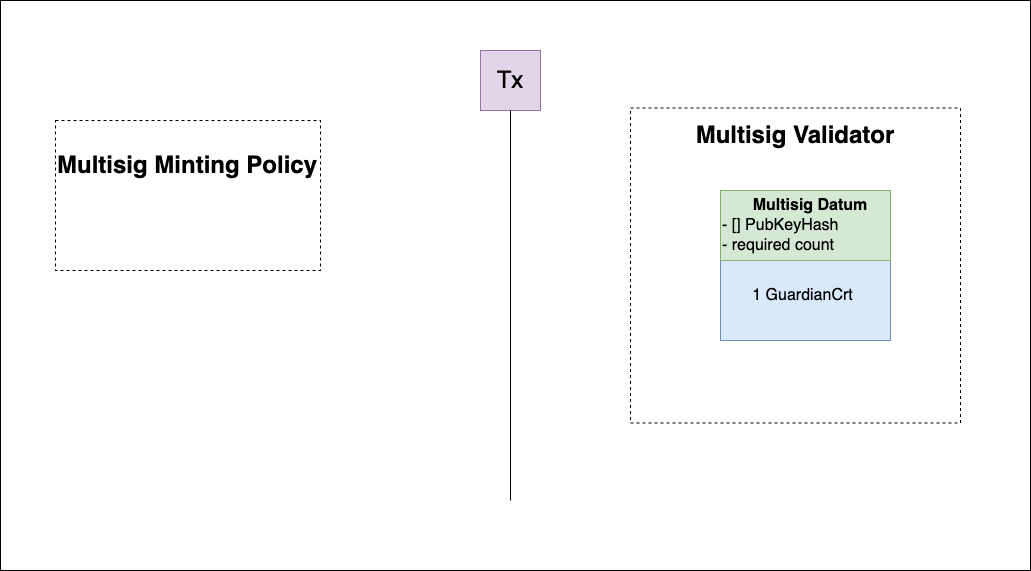

The diagram above was exported from draw.io. Its source (the exported page's mxGraphModel, read from the mxfile embedded in the PNG):
<mxGraphModel dx="920" dy="1160" grid="1" gridSize="10" guides="1" tooltips="1" connect="1" arrows="1" fold="1" page="1" pageScale="1" pageWidth="850" pageHeight="1100" math="0" shadow="0">
  <root>
    <mxCell id="0" />
    <mxCell id="1" parent="0" />
    <mxCell id="1js0o-Ijc_NU4PUgOOsa-1" value="" style="rounded=0;whiteSpace=wrap;html=1;" vertex="1" parent="1">
      <mxGeometry x="130" width="1030" height="570" as="geometry" />
    </mxCell>
    <mxCell id="eueB0GXMtsz1DYbG-T__-1" value="" style="rounded=0;whiteSpace=wrap;html=1;fillColor=#e1d5e7;strokeColor=#9673a6;" vertex="1" parent="1">
      <mxGeometry x="610" y="50" width="60" height="60" as="geometry" />
    </mxCell>
    <mxCell id="eueB0GXMtsz1DYbG-T__-2" value="Tx" style="text;html=1;strokeColor=none;fillColor=none;align=center;verticalAlign=middle;whiteSpace=wrap;rounded=0;fontSize=24;" vertex="1" parent="1">
      <mxGeometry x="610" y="65" width="60" height="30" as="geometry" />
    </mxCell>
    <mxCell id="eueB0GXMtsz1DYbG-T__-3" value="" style="endArrow=none;html=1;rounded=0;entryX=0.5;entryY=1;entryDx=0;entryDy=0;" edge="1" parent="1" target="eueB0GXMtsz1DYbG-T__-1">
      <mxGeometry width="50" height="50" relative="1" as="geometry">
        <mxPoint x="640" y="500" as="sourcePoint" />
        <mxPoint x="390" y="20" as="targetPoint" />
      </mxGeometry>
    </mxCell>
    <mxCell id="eueB0GXMtsz1DYbG-T__-4" value="" style="rounded=0;whiteSpace=wrap;html=1;dashed=1;" vertex="1" parent="1">
      <mxGeometry x="760" y="107.5" width="330" height="315" as="geometry" />
    </mxCell>
    <mxCell id="eueB0GXMtsz1DYbG-T__-5" value="&lt;b style=&quot;font-size: 24px;&quot;&gt;&lt;font style=&quot;font-size: 24px;&quot;&gt;Multisig Validator&lt;/font&gt;&lt;/b&gt;" style="text;html=1;strokeColor=none;fillColor=none;align=center;verticalAlign=middle;whiteSpace=wrap;rounded=0;fontSize=24;" vertex="1" parent="1">
      <mxGeometry x="810" y="120" width="230" height="30" as="geometry" />
    </mxCell>
    <mxCell id="eueB0GXMtsz1DYbG-T__-6" value="" style="rounded=0;whiteSpace=wrap;html=1;fillColor=#dae8fc;strokeColor=#6c8ebf;" vertex="1" parent="1">
      <mxGeometry x="850" y="190" width="170" height="150" as="geometry" />
    </mxCell>
    <mxCell id="eueB0GXMtsz1DYbG-T__-7" value="" style="rounded=0;whiteSpace=wrap;html=1;fillColor=#d5e8d4;strokeColor=#82b366;" vertex="1" parent="1">
      <mxGeometry x="850" y="190" width="170" height="70" as="geometry" />
    </mxCell>
    <mxCell id="eueB0GXMtsz1DYbG-T__-8" value="&lt;b style=&quot;font-size: 16px;&quot;&gt;&lt;font style=&quot;font-size: 16px;&quot;&gt;Multisig Datum&lt;/font&gt;&lt;/b&gt;" style="text;html=1;strokeColor=none;fillColor=none;align=center;verticalAlign=middle;whiteSpace=wrap;rounded=0;fontSize=16;" vertex="1" parent="1">
      <mxGeometry x="850" y="190" width="180" height="30" as="geometry" />
    </mxCell>
    <mxCell id="eueB0GXMtsz1DYbG-T__-9" value="&lt;div style=&quot;font-size: 16px;&quot;&gt;- [] PubKeyHash&lt;br&gt;- required count&lt;/div&gt;" style="text;html=1;strokeColor=none;fillColor=none;align=left;verticalAlign=middle;whiteSpace=wrap;rounded=0;" vertex="1" parent="1">
      <mxGeometry x="850" y="220" width="130" height="30" as="geometry" />
    </mxCell>
    <mxCell id="eueB0GXMtsz1DYbG-T__-10" value="" style="rounded=0;whiteSpace=wrap;html=1;dashed=1;" vertex="1" parent="1">
      <mxGeometry x="185" y="120" width="265" height="150" as="geometry" />
    </mxCell>
    <mxCell id="eueB0GXMtsz1DYbG-T__-11" value="&lt;b style=&quot;font-size: 24px;&quot;&gt;&lt;font style=&quot;font-size: 24px;&quot;&gt;Multisig Minting Policy&lt;/font&gt;&lt;/b&gt;" style="text;html=1;strokeColor=none;fillColor=none;align=center;verticalAlign=middle;whiteSpace=wrap;rounded=0;fontSize=24;" vertex="1" parent="1">
      <mxGeometry x="182.5" y="150" width="267.5" height="30" as="geometry" />
    </mxCell>
    <mxCell id="eueB0GXMtsz1DYbG-T__-12" value="1 GuardianCrt" style="text;html=1;strokeColor=none;fillColor=none;align=center;verticalAlign=middle;whiteSpace=wrap;rounded=0;fontSize=16;" vertex="1" parent="1">
      <mxGeometry x="875" y="280" width="115" height="30" as="geometry" />
    </mxCell>
  </root>
</mxGraphModel>